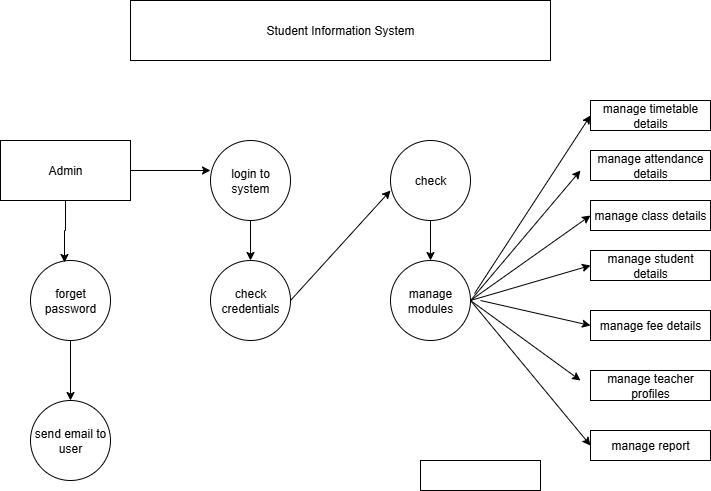

The diagram above was exported from draw.io. Its source (the exported page's mxGraphModel, read from the mxfile embedded in the PNG):
<mxGraphModel dx="872" dy="473" grid="1" gridSize="10" guides="1" tooltips="1" connect="1" arrows="1" fold="1" page="1" pageScale="1" pageWidth="850" pageHeight="1100" math="0" shadow="0">
  <root>
    <mxCell id="0" />
    <mxCell id="1" parent="0" />
    <mxCell id="sksRIzk_K7V82cUjapqX-1" value="Student Information System" style="rounded=0;whiteSpace=wrap;html=1;" vertex="1" parent="1">
      <mxGeometry x="200" y="20" width="420" height="60" as="geometry" />
    </mxCell>
    <mxCell id="sksRIzk_K7V82cUjapqX-2" value="Admin" style="rounded=0;whiteSpace=wrap;html=1;" vertex="1" parent="1">
      <mxGeometry x="70" y="160" width="130" height="60" as="geometry" />
    </mxCell>
    <mxCell id="sksRIzk_K7V82cUjapqX-22" style="edgeStyle=orthogonalEdgeStyle;rounded=0;orthogonalLoop=1;jettySize=auto;html=1;" edge="1" parent="1" source="sksRIzk_K7V82cUjapqX-3" target="sksRIzk_K7V82cUjapqX-4">
      <mxGeometry relative="1" as="geometry" />
    </mxCell>
    <mxCell id="sksRIzk_K7V82cUjapqX-3" value="forget password" style="ellipse;whiteSpace=wrap;html=1;aspect=fixed;" vertex="1" parent="1">
      <mxGeometry x="100" y="280" width="80" height="80" as="geometry" />
    </mxCell>
    <mxCell id="sksRIzk_K7V82cUjapqX-4" value="send email to user" style="ellipse;whiteSpace=wrap;html=1;aspect=fixed;" vertex="1" parent="1">
      <mxGeometry x="100" y="420" width="80" height="80" as="geometry" />
    </mxCell>
    <mxCell id="sksRIzk_K7V82cUjapqX-23" style="edgeStyle=orthogonalEdgeStyle;rounded=0;orthogonalLoop=1;jettySize=auto;html=1;exitX=0.5;exitY=1;exitDx=0;exitDy=0;entryX=0.5;entryY=0;entryDx=0;entryDy=0;" edge="1" parent="1" source="sksRIzk_K7V82cUjapqX-5" target="sksRIzk_K7V82cUjapqX-6">
      <mxGeometry relative="1" as="geometry" />
    </mxCell>
    <mxCell id="sksRIzk_K7V82cUjapqX-5" value="login to system" style="ellipse;whiteSpace=wrap;html=1;aspect=fixed;" vertex="1" parent="1">
      <mxGeometry x="280" y="160" width="80" height="80" as="geometry" />
    </mxCell>
    <mxCell id="sksRIzk_K7V82cUjapqX-6" value="check credentials" style="ellipse;whiteSpace=wrap;html=1;aspect=fixed;" vertex="1" parent="1">
      <mxGeometry x="280" y="280" width="80" height="80" as="geometry" />
    </mxCell>
    <mxCell id="sksRIzk_K7V82cUjapqX-25" style="edgeStyle=orthogonalEdgeStyle;rounded=0;orthogonalLoop=1;jettySize=auto;html=1;exitX=0.5;exitY=1;exitDx=0;exitDy=0;entryX=0.5;entryY=0;entryDx=0;entryDy=0;" edge="1" parent="1" source="sksRIzk_K7V82cUjapqX-7" target="sksRIzk_K7V82cUjapqX-8">
      <mxGeometry relative="1" as="geometry" />
    </mxCell>
    <mxCell id="sksRIzk_K7V82cUjapqX-7" value="check" style="ellipse;whiteSpace=wrap;html=1;aspect=fixed;" vertex="1" parent="1">
      <mxGeometry x="460" y="160" width="80" height="80" as="geometry" />
    </mxCell>
    <mxCell id="sksRIzk_K7V82cUjapqX-8" value="manage modules" style="ellipse;whiteSpace=wrap;html=1;aspect=fixed;" vertex="1" parent="1">
      <mxGeometry x="460" y="280" width="80" height="80" as="geometry" />
    </mxCell>
    <mxCell id="sksRIzk_K7V82cUjapqX-10" value="manage timetable details" style="rounded=0;whiteSpace=wrap;html=1;" vertex="1" parent="1">
      <mxGeometry x="660" y="120" width="120" height="30" as="geometry" />
    </mxCell>
    <mxCell id="sksRIzk_K7V82cUjapqX-11" value="manage attendance details" style="rounded=0;whiteSpace=wrap;html=1;" vertex="1" parent="1">
      <mxGeometry x="660" y="170" width="120" height="30" as="geometry" />
    </mxCell>
    <mxCell id="sksRIzk_K7V82cUjapqX-12" value="manage class details" style="rounded=0;whiteSpace=wrap;html=1;" vertex="1" parent="1">
      <mxGeometry x="660" y="220" width="120" height="30" as="geometry" />
    </mxCell>
    <mxCell id="sksRIzk_K7V82cUjapqX-13" value="manage student details" style="rounded=0;whiteSpace=wrap;html=1;" vertex="1" parent="1">
      <mxGeometry x="660" y="270" width="120" height="30" as="geometry" />
    </mxCell>
    <mxCell id="sksRIzk_K7V82cUjapqX-14" value="manage fee details" style="rounded=0;whiteSpace=wrap;html=1;" vertex="1" parent="1">
      <mxGeometry x="660" y="330" width="120" height="30" as="geometry" />
    </mxCell>
    <mxCell id="sksRIzk_K7V82cUjapqX-15" value="manage teacher profiles" style="rounded=0;whiteSpace=wrap;html=1;" vertex="1" parent="1">
      <mxGeometry x="660" y="390" width="120" height="30" as="geometry" />
    </mxCell>
    <mxCell id="sksRIzk_K7V82cUjapqX-16" value="manage report" style="rounded=0;whiteSpace=wrap;html=1;" vertex="1" parent="1">
      <mxGeometry x="660" y="450" width="120" height="30" as="geometry" />
    </mxCell>
    <mxCell id="sksRIzk_K7V82cUjapqX-20" style="edgeStyle=orthogonalEdgeStyle;rounded=0;orthogonalLoop=1;jettySize=auto;html=1;exitX=1;exitY=0.5;exitDx=0;exitDy=0;entryX=0;entryY=0.375;entryDx=0;entryDy=0;entryPerimeter=0;" edge="1" parent="1" source="sksRIzk_K7V82cUjapqX-2" target="sksRIzk_K7V82cUjapqX-5">
      <mxGeometry relative="1" as="geometry" />
    </mxCell>
    <mxCell id="sksRIzk_K7V82cUjapqX-21" style="edgeStyle=orthogonalEdgeStyle;rounded=0;orthogonalLoop=1;jettySize=auto;html=1;entryX=0.425;entryY=0.025;entryDx=0;entryDy=0;entryPerimeter=0;" edge="1" parent="1" source="sksRIzk_K7V82cUjapqX-2" target="sksRIzk_K7V82cUjapqX-3">
      <mxGeometry relative="1" as="geometry" />
    </mxCell>
    <mxCell id="sksRIzk_K7V82cUjapqX-24" value="" style="endArrow=classic;html=1;rounded=0;exitX=1;exitY=0.5;exitDx=0;exitDy=0;entryX=0;entryY=0.625;entryDx=0;entryDy=0;entryPerimeter=0;" edge="1" parent="1" source="sksRIzk_K7V82cUjapqX-6" target="sksRIzk_K7V82cUjapqX-7">
      <mxGeometry width="50" height="50" relative="1" as="geometry">
        <mxPoint x="440" y="300" as="sourcePoint" />
        <mxPoint x="490" y="250" as="targetPoint" />
      </mxGeometry>
    </mxCell>
    <mxCell id="sksRIzk_K7V82cUjapqX-27" value="" style="endArrow=classic;html=1;rounded=0;entryX=0;entryY=0.5;entryDx=0;entryDy=0;exitX=1.05;exitY=0.413;exitDx=0;exitDy=0;exitPerimeter=0;" edge="1" parent="1" source="sksRIzk_K7V82cUjapqX-8" target="sksRIzk_K7V82cUjapqX-10">
      <mxGeometry width="50" height="50" relative="1" as="geometry">
        <mxPoint x="440" y="300" as="sourcePoint" />
        <mxPoint x="490" y="250" as="targetPoint" />
      </mxGeometry>
    </mxCell>
    <mxCell id="sksRIzk_K7V82cUjapqX-29" value="" style="endArrow=classic;html=1;rounded=0;exitX=1;exitY=0.5;exitDx=0;exitDy=0;" edge="1" parent="1" source="sksRIzk_K7V82cUjapqX-8">
      <mxGeometry width="50" height="50" relative="1" as="geometry">
        <mxPoint x="470" y="390" as="sourcePoint" />
        <mxPoint x="650" y="190" as="targetPoint" />
      </mxGeometry>
    </mxCell>
    <mxCell id="sksRIzk_K7V82cUjapqX-30" value="" style="endArrow=classic;html=1;rounded=0;entryX=0;entryY=0.5;entryDx=0;entryDy=0;" edge="1" parent="1" target="sksRIzk_K7V82cUjapqX-12">
      <mxGeometry width="50" height="50" relative="1" as="geometry">
        <mxPoint x="540" y="320" as="sourcePoint" />
        <mxPoint x="560" y="340" as="targetPoint" />
      </mxGeometry>
    </mxCell>
    <mxCell id="sksRIzk_K7V82cUjapqX-31" value="" style="endArrow=classic;html=1;rounded=0;entryX=0;entryY=0.5;entryDx=0;entryDy=0;" edge="1" parent="1" target="sksRIzk_K7V82cUjapqX-13">
      <mxGeometry width="50" height="50" relative="1" as="geometry">
        <mxPoint x="540" y="320" as="sourcePoint" />
        <mxPoint x="590" y="270" as="targetPoint" />
      </mxGeometry>
    </mxCell>
    <mxCell id="sksRIzk_K7V82cUjapqX-32" value="" style="endArrow=classic;html=1;rounded=0;entryX=0;entryY=0.5;entryDx=0;entryDy=0;" edge="1" parent="1" target="sksRIzk_K7V82cUjapqX-14">
      <mxGeometry width="50" height="50" relative="1" as="geometry">
        <mxPoint x="550" y="320" as="sourcePoint" />
        <mxPoint x="610" y="320" as="targetPoint" />
      </mxGeometry>
    </mxCell>
    <mxCell id="sksRIzk_K7V82cUjapqX-33" value="" style="endArrow=classic;html=1;rounded=0;exitX=1;exitY=0.5;exitDx=0;exitDy=0;" edge="1" parent="1" source="sksRIzk_K7V82cUjapqX-8">
      <mxGeometry width="50" height="50" relative="1" as="geometry">
        <mxPoint x="600" y="450" as="sourcePoint" />
        <mxPoint x="650" y="400" as="targetPoint" />
      </mxGeometry>
    </mxCell>
    <mxCell id="sksRIzk_K7V82cUjapqX-34" value="" style="endArrow=classic;html=1;rounded=0;entryX=0;entryY=0.5;entryDx=0;entryDy=0;exitX=1;exitY=0.5;exitDx=0;exitDy=0;" edge="1" parent="1" source="sksRIzk_K7V82cUjapqX-8" target="sksRIzk_K7V82cUjapqX-16">
      <mxGeometry width="50" height="50" relative="1" as="geometry">
        <mxPoint x="530" y="430" as="sourcePoint" />
        <mxPoint x="580" y="380" as="targetPoint" />
      </mxGeometry>
    </mxCell>
    <mxCell id="sksRIzk_K7V82cUjapqX-35" value="" style="rounded=0;whiteSpace=wrap;html=1;" vertex="1" parent="1">
      <mxGeometry x="490" y="480" width="120" height="30" as="geometry" />
    </mxCell>
  </root>
</mxGraphModel>